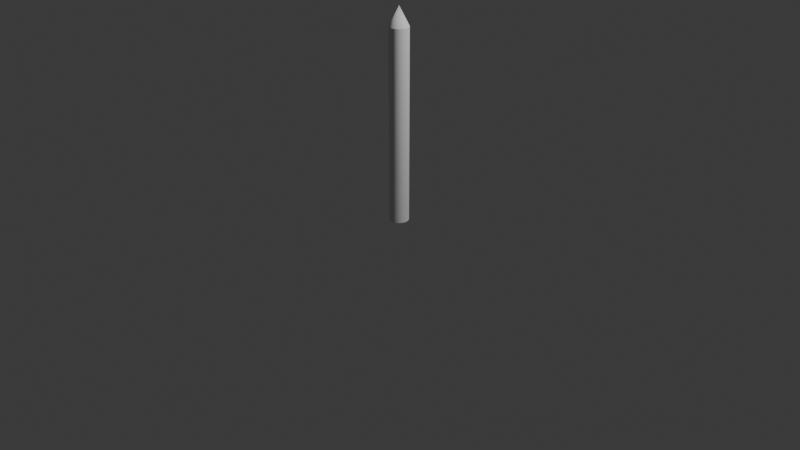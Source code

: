 # Source: Fence.blend  (saved by Blender 4.5.90; exported with 4.5.12 LTS)
import bpy
from mathutils import Matrix  # noqa: F401  (used for matrix-valued properties, if any)

bpy.ops.wm.read_factory_settings(use_empty=True)
scene = bpy.context.scene
scene.name = 'Scene'

# ---- collections
col_collection = bpy.data.collections.new('Collection'); scene.collection.children.link(col_collection)

# ---- world
world_world = bpy.data.worlds.new('World'); scene.world = world_world
world_world.use_nodes = True; world_world.node_tree.nodes.clear()
_N = world_world.node_tree.nodes; _L = world_world.node_tree.links
n0 = _N.new('ShaderNodeOutputWorld'); n0.name = 'World Output'; n0.location = (200, 100)
n1 = _N.new('ShaderNodeBackground'); n1.name = 'Background'; n1.location = (-200, 100)
n1.inputs[0].default_value = (0.05088, 0.05088, 0.05088, 1.0)
_L.new(n1.outputs[0], n0.inputs[0])
n0.is_active_output = True
world_world.color = (0.05088, 0.05088, 0.05088)
world_world.sun_shadow_jitter_overblur = 0.0

# ---- cameras
cam_camera = bpy.data.cameras.new('Camera')
cam_camera.clip_end = 100.0
cam_camera.ortho_scale = 7.314

# ---- lights
light_light = bpy.data.lights.new('Light', 'POINT')
light_light.energy = 1000.0
light_light.shadow_soft_size = 0.1

# ---- meshes
me_x = bpy.data.meshes.new('柱体')
me_x.from_pydata([(0.0, 1.0, -1.0), (0.1951, 0.9808, 1.0), (0.1951, 0.9808, -1.0), (0.3827, 0.9239, 1.0), (0.5556, 0.8315, 1.0), (0.3827, 0.9239, -1.0), (0.7071, 0.7071, 1.0), (0.8315, 0.5556, 1.0), (0.5556, 0.8315, -1.0), (0.9239, 0.3827, 1.0), (0.9808, 0.1951, 1.0), (0.7071, 0.7071, -1.0), (1.0, 0.0, 1.0), (0.9808, -0.1951, 1.0), (0.8315, 0.5556, -1.0), (0.9239, -0.3827, 1.0), (0.8315, -0.5556, 1.0), (0.9239, 0.3827, -1.0), (0.7071, -0.7071, 1.0), (0.5556, -0.8315, 1.0), (0.9808, 0.1951, -1.0), (0.3827, -0.9239, 1.0), (0.1951, -0.9808, 1.0), (1.0, 0.0, -1.0), (0.0, -1.0, 1.0), (-0.1951, -0.9808, 1.0), (0.9808, -0.1951, -1.0), (-0.3827, -0.9239, 1.0), (-0.5556, -0.8315, 1.0), (0.9239, -0.3827, -1.0), (-0.7071, -0.7071, 1.0), (-0.8315, -0.5556, 1.0), (0.8315, -0.5556, -1.0), (-0.9239, -0.3827, 1.0), (-0.9808, -0.1951, 1.0), (0.7071, -0.7071, -1.0), (-0.9808, 0.1951, 1.0), (0.5556, -0.8315, -1.0), (-0.9239, 0.3827, 1.0), (-0.8315, 0.5556, 1.0), (-0.7071, 0.7071, 1.0), (0.3827, -0.9239, -1.0), (-0.5556, 0.8315, 1.0), (-0.3827, 0.9239, 1.0), (0.1951, -0.9808, -1.0), (-0.1951, 0.9808, 1.0), (0.0, -1.0, -1.0), (0.0, 0.0, 1.2), (-0.1951, -0.9808, -1.0), (-0.3827, -0.9239, -1.0), (-0.5556, -0.8315, -1.0), (-0.7071, -0.7071, -1.0), (-0.8315, -0.5556, -1.0), (-0.9239, -0.3827, -1.0), (-0.9808, -0.1951, -1.0), (-1.0, 0.0, -1.0), (-1.0, 0.0, 1.0), (-0.9808, 0.1951, -1.0), (-0.9239, 0.3827, -1.0), (-0.8315, 0.5556, -1.0), (-0.7071, 0.7071, -1.0), (-0.5556, 0.8315, -1.0), (-0.3827, 0.9239, -1.0), (-0.1951, 0.9808, -1.0), (0.0, 1.0, 1.0)], [], [(2, 0, 64, 1), (5, 2, 1, 3), (8, 5, 3, 4), (11, 8, 4, 6), (7, 14, 11, 6), (9, 17, 14, 7), (10, 20, 17, 9), (12, 23, 20, 10), (13, 26, 23, 12), (15, 29, 26, 13), (16, 32, 29, 15), (18, 35, 32, 16), (19, 37, 35, 18), (21, 41, 37, 19), (22, 44, 41, 21), (24, 46, 44, 22), (25, 48, 46, 24), (27, 49, 48, 25), (28, 50, 49, 27), (30, 51, 50, 28), (52, 51, 30, 31), (53, 52, 31, 33), (54, 53, 33, 34), (55, 54, 34, 56), (57, 55, 56, 36), (58, 57, 36, 38), (59, 58, 38, 39), (60, 59, 39, 40), (61, 60, 40, 42), (62, 61, 42, 43), (63, 62, 43, 45), (0, 63, 45, 64), (63, 0, 2, 5, 8, 11, 14, 17, 20, 23, 26, 29, 32, 35, 37, 41, 44, 46, 48, 49, 50, 51, 52, 53, 54, 55, 57, 58, 59, 60, 61, 62), (64, 47, 1), (1, 47, 3), (3, 47, 4), (4, 47, 6), (6, 47, 7), (7, 47, 9), (9, 47, 10), (10, 47, 12), (12, 47, 13), (13, 47, 15), (15, 47, 16), (16, 47, 18), (18, 47, 19), (19, 47, 21), (21, 47, 22), (22, 47, 24), (24, 47, 25), (25, 47, 27), (27, 47, 28), (28, 47, 30), (30, 47, 31), (31, 47, 33), (33, 47, 34), (34, 47, 56), (56, 47, 36), (36, 47, 38), (38, 47, 39), (39, 47, 40), (40, 47, 42), (42, 47, 43), (43, 47, 45), (45, 47, 64)])
me_x.polygons.foreach_set('use_smooth', [True] * 65)
_k = set([(0, 2), (0, 63), (1, 3), (1, 64), (2, 5), (3, 4), (4, 6), (5, 8), (6, 7), (7, 9), (8, 11), (9, 10), (10, 12), (11, 14), (12, 13), (13, 15), (14, 17), (15, 16), (16, 18), (17, 20), (18, 19), (19, 21), (20, 23), (21, 22), (22, 24), (23, 26), (24, 25), (25, 27), (26, 29), (27, 28), (28, 30), (29, 32), (30, 31), (31, 33), (32, 35), (33, 34), (34, 56), (35, 37), (36, 38), (36, 56), (37, 41), (38, 39), (39, 40), (40, 42), (41, 44), (42, 43), (43, 45), (44, 46), (45, 64), (46, 48), (48, 49), (49, 50), (50, 51), (51, 52), (52, 53), (53, 54), (54, 55), (55, 57), (57, 58), (58, 59), (59, 60), (60, 61), (61, 62), (62, 63)])
me_x.attributes.new('sharp_edge', 'BOOLEAN', 'EDGE').data.foreach_set('value', [ (min(e.vertices), max(e.vertices)) in _k for e in me_x.edges])
_uv = me_x.uv_layers.new(name='UV贴图')
_uv.uv.foreach_set('vector', [0.9688, 0.5, 1.0, 0.5, 1.0, 1.0, 0.9688, 1.0, 0.9375, 0.5, 0.9688, 0.5, 0.9688, 1.0, 0.9375, 1.0, 0.9062, 0.5, 0.9375, 0.5, 0.9375, 1.0, 0.9062, 1.0, 0.875, 0.5, 0.9062, 0.5, 0.9062, 1.0, 0.875, 1.0, 0.8438, 1.0, 0.8438, 0.5, 0.875, 0.5, 0.875, 1.0, 0.8125, 1.0, 0.8125, 0.5, 0.8438, 0.5, 0.8438, 1.0, 0.7812, 1.0, 0.7812, 0.5, 0.8125, 0.5, 0.8125, 1.0, 0.75, 1.0, 0.75, 0.5, 0.7812, 0.5, 0.7812, 1.0, 0.7188, 1.0, 0.7188, 0.5, 0.75, 0.5, 0.75, 1.0, 0.6875, 1.0, 0.6875, 0.5, 0.7188, 0.5, 0.7188, 1.0, 0.6562, 1.0, 0.6562, 0.5, 0.6875, 0.5, 0.6875, 1.0, 0.625, 1.0, 0.625, 0.5, 0.6562, 0.5, 0.6562, 1.0, 0.5938, 1.0, 0.5938, 0.5, 0.625, 0.5, 0.625, 1.0, 0.5625, 1.0, 0.5625, 0.5, 0.5938, 0.5, 0.5938, 1.0, 0.5312, 1.0, 0.5312, 0.5, 0.5625, 0.5, 0.5625, 1.0, 0.5, 1.0, 0.5, 0.5, 0.5312, 0.5, 0.5312, 1.0, 0.4688, 1.0, 0.4688, 0.5, 0.5, 0.5, 0.5, 1.0, 0.4375, 1.0, 0.4375, 0.5, 0.4688, 0.5, 0.4688, 1.0, 0.4062, 1.0, 0.4062, 0.5, 0.4375, 0.5, 0.4375, 1.0, 0.375, 1.0, 0.375, 0.5, 0.4062, 0.5, 0.4062, 1.0, 0.3438, 0.5, 0.375, 0.5, 0.375, 1.0, 0.3438, 1.0, 0.3125, 0.5, 0.3438, 0.5, 0.3438, 1.0, 0.3125, 1.0, 0.2812, 0.5, 0.3125, 0.5, 0.3125, 1.0, 0.2812, 1.0, 0.25, 0.5, 0.2812, 0.5, 0.2812, 1.0, 0.25, 1.0, 0.2188, 0.5, 0.25, 0.5, 0.25, 1.0, 0.2188, 1.0, 0.1875, 0.5, 0.2188, 0.5, 0.2188, 1.0, 0.1875, 1.0, 0.1562, 0.5, 0.1875, 0.5, 0.1875, 1.0, 0.1562, 1.0, 0.125, 0.5, 0.1562, 0.5, 0.1562, 1.0, 0.125, 1.0, 0.09375, 0.5, 0.125, 0.5, 0.125, 1.0, 0.09375, 1.0, 0.0625, 0.5, 0.09375, 0.5, 0.09375, 1.0, 0.0625, 1.0, 0.03125, 0.5, 0.0625, 0.5, 0.0625, 1.0, 0.03125, 1.0, 0.0, 0.5, 0.03125, 0.5, 0.03125, 1.0, 0.0, 1.0, 0.7032, 0.4854, 0.75, 0.49, 0.7968, 0.4854, 0.8418, 0.4717, 0.8833, 0.4496, 0.9197, 0.4197, 0.9496, 0.3833, 0.9717, 0.3418, 0.9854, 0.2968, 0.99, 0.25, 0.9854, 0.2032, 0.9717, 0.1582, 0.9496, 0.1167, 0.9197, 0.08029, 0.8833, 0.05045, 0.8418, 0.02827, 0.7968, 0.01461, 0.75, 0.01, 0.7032, 0.01461, 0.6582, 0.02827, 0.6167, 0.05045, 0.5803, 0.08029, 0.5504, 0.1167, 0.5283, 0.1582, 0.5146, 0.2032, 0.51, 0.25, 0.5146, 0.2968, 0.5283, 0.3418, 0.5504, 0.3833, 0.5803, 0.4197, 0.6167, 0.4496, 0.6582, 0.4717, 0.25, 0.49, 0.25, 0.25, 0.2968, 0.4854, 0.2968, 0.4854, 0.25, 0.25, 0.3418, 0.4717, 0.3418, 0.4717, 0.25, 0.25, 0.3833, 0.4496, 0.3833, 0.4496, 0.25, 0.25, 0.4197, 0.4197, 0.4197, 0.4197, 0.25, 0.25, 0.4496, 0.3833, 0.4496, 0.3833, 0.25, 0.25, 0.4717, 0.3418, 0.4717, 0.3418, 0.25, 0.25, 0.4854, 0.2968, 0.4854, 0.2968, 0.25, 0.25, 0.49, 0.25, 0.49, 0.25, 0.25, 0.25, 0.4854, 0.2032, 0.4854, 0.2032, 0.25, 0.25, 0.4717, 0.1582, 0.4717, 0.1582, 0.25, 0.25, 0.4496, 0.1167, 0.4496, 0.1167, 0.25, 0.25, 0.4197, 0.08029, 0.4197, 0.08029, 0.25, 0.25, 0.3833, 0.05045, 0.3833, 0.05045, 0.25, 0.25, 0.3418, 0.02827, 0.3418, 0.02827, 0.25, 0.25, 0.2968, 0.01461, 0.2968, 0.01461, 0.25, 0.25, 0.25, 0.01, 0.25, 0.01, 0.25, 0.25, 0.2032, 0.01461, 0.2032, 0.01461, 0.25, 0.25, 0.1582, 0.02827, 0.1582, 0.02827, 0.25, 0.25, 0.1167, 0.05045, 0.1167, 0.05045, 0.25, 0.25, 0.08029, 0.08029, 0.08029, 0.08029, 0.25, 0.25, 0.05045, 0.1167, 0.05045, 0.1167, 0.25, 0.25, 0.02827, 0.1582, 0.02827, 0.1582, 0.25, 0.25, 0.01461, 0.2032, 0.01461, 0.2032, 0.25, 0.25, 0.01, 0.25, 0.01, 0.25, 0.25, 0.25, 0.01461, 0.2968, 0.01461, 0.2968, 0.25, 0.25, 0.02827, 0.3418, 0.02827, 0.3418, 0.25, 0.25, 0.05045, 0.3833, 0.05045, 0.3833, 0.25, 0.25, 0.08029, 0.4197, 0.08029, 0.4197, 0.25, 0.25, 0.1167, 0.4496, 0.1167, 0.4496, 0.25, 0.25, 0.1582, 0.4717, 0.1582, 0.4717, 0.25, 0.25, 0.2032, 0.4854, 0.2032, 0.4854, 0.25, 0.25, 0.25, 0.49])
me_x.update()

# ---- objects
ob_light = bpy.data.objects.new('Light', light_light)
ob_camera = bpy.data.objects.new('Camera', cam_camera)
ob_x = bpy.data.objects.new('柱体', me_x)

# ---- transforms, parenting, visibility, modifiers, constraints
ob_light.location = (4.076, 1.005, 5.904)
ob_light.rotation_euler = (0.6503, 0.05522, 1.866)
ob_light.lock_rotations_4d = False
ob_light.empty_display_type = 'ARROWS'
ob_light.color = (0.0, 0.0, 0.0, 0.0)
ob_light.lineart.crease_threshold = 0.0
ob_camera.location = (7.359, -6.926, 4.958)
ob_camera.rotation_euler = (1.109, 0.0, 0.8149)
ob_camera.lock_rotations_4d = False
ob_camera.empty_display_type = 'ARROWS'
ob_camera.color = (0.0, 0.0, 0.0, 0.0)
ob_camera.display_type = 'WIRE'
ob_camera.lineart.crease_threshold = 0.0
ob_x.location = (0.0, 0.0, 1.0)
ob_x.scale = (0.1, 0.1, 1.0)

# ---- collection membership
col_collection.objects.link(ob_light)
col_collection.objects.link(ob_camera)
col_collection.objects.link(ob_x)

# ---- scene / render settings (as saved in the file)
scene.camera = ob_camera
scene.frame_start = 1; scene.frame_end = 250; scene.frame_set(1)
scene.render.engine = 'BLENDER_EEVEE_NEXT'
bpy.context.view_layer.update()
